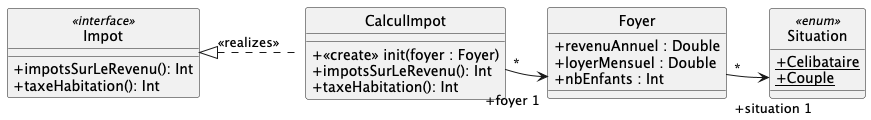

The diagram above was rendered by PlantUML. Its source (embedded in the PNG):
@startuml
hide circle
skinparam monochrome true
skinparam classAttributeIconSize 0
skinparam backgroundcolor white
skinparam groupInheritance 4

enum Situation << enum >> {
+ {static} Celibataire
+ {static} Couple
}

class CalculImpot {
+ <<create>> init(foyer : Foyer)
+ impotsSurLeRevenu(): Int
+ taxeHabitation(): Int
}

class Foyer {
 + revenuAnnuel : Double
 + loyerMensuel : Double
 + nbEnfants : Int
}

CalculImpot::impotsSurLeRevenu "*" -> "+foyer 1" Foyer
Foyer "*" -> "+situation 1" Situation::Couple 

class Impot <<interface>> {
    + impotsSurLeRevenu(): Int
    + taxeHabitation(): Int
}

CalculImpot .left.|> Impot : <<realizes>>


@enduml